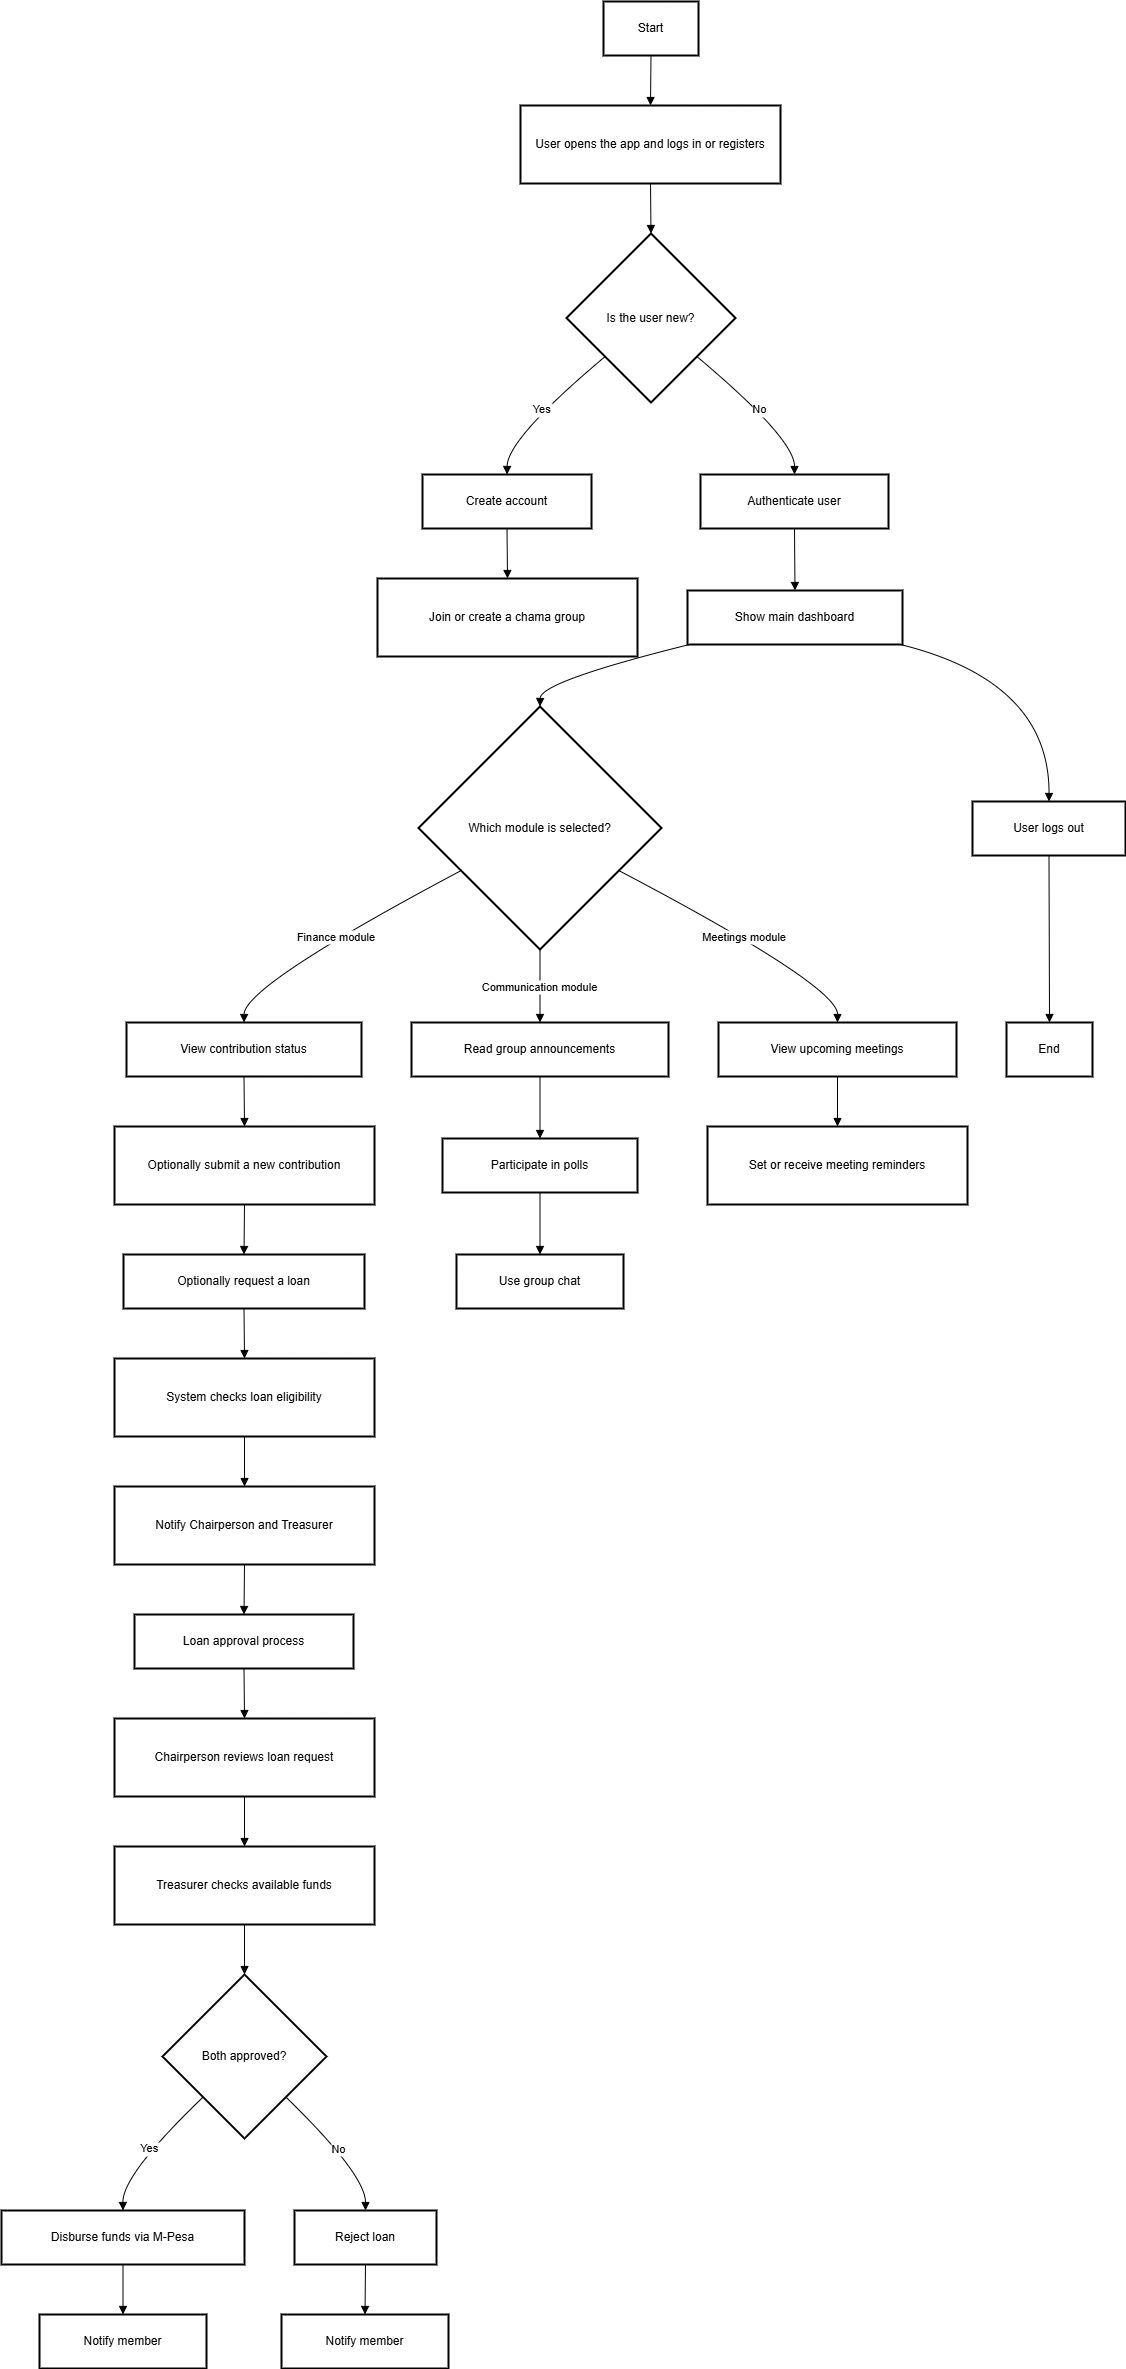

The diagram above was exported from draw.io. Its source (the exported page's mxGraphModel, read from the mxfile embedded in the PNG):
<mxGraphModel dx="988" dy="563" grid="0" gridSize="10" guides="1" tooltips="1" connect="1" arrows="1" fold="1" page="0" pageScale="1" pageWidth="1100" pageHeight="850" math="0" shadow="0">
  <root>
    <mxCell id="0" />
    <mxCell id="1" parent="0" />
    <mxCell id="2" value="Start" style="whiteSpace=wrap;strokeWidth=2;" parent="1" vertex="1">
      <mxGeometry x="610" y="8" width="95" height="54" as="geometry" />
    </mxCell>
    <mxCell id="3" value="User opens the app and logs in or registers" style="whiteSpace=wrap;strokeWidth=2;" parent="1" vertex="1">
      <mxGeometry x="527" y="112" width="260" height="78" as="geometry" />
    </mxCell>
    <mxCell id="4" value="Is the user new?" style="rhombus;strokeWidth=2;whiteSpace=wrap;" parent="1" vertex="1">
      <mxGeometry x="573" y="240" width="169" height="169" as="geometry" />
    </mxCell>
    <mxCell id="5" value="Create account" style="whiteSpace=wrap;strokeWidth=2;" parent="1" vertex="1">
      <mxGeometry x="429" y="481" width="169" height="54" as="geometry" />
    </mxCell>
    <mxCell id="6" value="Join or create a chama group" style="whiteSpace=wrap;strokeWidth=2;" parent="1" vertex="1">
      <mxGeometry x="384" y="585" width="260" height="78" as="geometry" />
    </mxCell>
    <mxCell id="7" value="Authenticate user" style="whiteSpace=wrap;strokeWidth=2;" parent="1" vertex="1">
      <mxGeometry x="707" y="481" width="188" height="54" as="geometry" />
    </mxCell>
    <mxCell id="8" value="Show main dashboard" style="whiteSpace=wrap;strokeWidth=2;" parent="1" vertex="1">
      <mxGeometry x="694" y="597" width="215" height="54" as="geometry" />
    </mxCell>
    <mxCell id="9" value="Which module is selected?" style="rhombus;strokeWidth=2;whiteSpace=wrap;" parent="1" vertex="1">
      <mxGeometry x="425" y="713" width="243" height="243" as="geometry" />
    </mxCell>
    <mxCell id="10" value="View contribution status" style="whiteSpace=wrap;strokeWidth=2;" parent="1" vertex="1">
      <mxGeometry x="133" y="1029" width="235" height="54" as="geometry" />
    </mxCell>
    <mxCell id="11" value="Optionally submit a new contribution" style="whiteSpace=wrap;strokeWidth=2;" parent="1" vertex="1">
      <mxGeometry x="121" y="1133" width="260" height="78" as="geometry" />
    </mxCell>
    <mxCell id="12" value="Optionally request a loan" style="whiteSpace=wrap;strokeWidth=2;" parent="1" vertex="1">
      <mxGeometry x="130" y="1261" width="241" height="54" as="geometry" />
    </mxCell>
    <mxCell id="13" value="System checks loan eligibility" style="whiteSpace=wrap;strokeWidth=2;" parent="1" vertex="1">
      <mxGeometry x="121" y="1365" width="260" height="78" as="geometry" />
    </mxCell>
    <mxCell id="14" value="Notify Chairperson and Treasurer" style="whiteSpace=wrap;strokeWidth=2;" parent="1" vertex="1">
      <mxGeometry x="121" y="1493" width="260" height="78" as="geometry" />
    </mxCell>
    <mxCell id="15" value="Loan approval process" style="whiteSpace=wrap;strokeWidth=2;" parent="1" vertex="1">
      <mxGeometry x="141" y="1621" width="219" height="54" as="geometry" />
    </mxCell>
    <mxCell id="16" value="Chairperson reviews loan request" style="whiteSpace=wrap;strokeWidth=2;" parent="1" vertex="1">
      <mxGeometry x="121" y="1725" width="260" height="78" as="geometry" />
    </mxCell>
    <mxCell id="17" value="Treasurer checks available funds" style="whiteSpace=wrap;strokeWidth=2;" parent="1" vertex="1">
      <mxGeometry x="121" y="1853" width="260" height="78" as="geometry" />
    </mxCell>
    <mxCell id="18" value="Both approved?" style="rhombus;strokeWidth=2;whiteSpace=wrap;" parent="1" vertex="1">
      <mxGeometry x="169" y="1981" width="164" height="164" as="geometry" />
    </mxCell>
    <mxCell id="19" value="Disburse funds via M-Pesa" style="whiteSpace=wrap;strokeWidth=2;" parent="1" vertex="1">
      <mxGeometry x="8" y="2217" width="243" height="54" as="geometry" />
    </mxCell>
    <mxCell id="20" value="Notify member" style="whiteSpace=wrap;strokeWidth=2;" parent="1" vertex="1">
      <mxGeometry x="46" y="2321" width="167" height="54" as="geometry" />
    </mxCell>
    <mxCell id="21" value="Reject loan" style="whiteSpace=wrap;strokeWidth=2;" parent="1" vertex="1">
      <mxGeometry x="301" y="2217" width="142" height="54" as="geometry" />
    </mxCell>
    <mxCell id="22" value="Notify member" style="whiteSpace=wrap;strokeWidth=2;" parent="1" vertex="1">
      <mxGeometry x="288" y="2321" width="167" height="54" as="geometry" />
    </mxCell>
    <mxCell id="23" value="Read group announcements" style="whiteSpace=wrap;strokeWidth=2;" parent="1" vertex="1">
      <mxGeometry x="418" y="1029" width="257" height="54" as="geometry" />
    </mxCell>
    <mxCell id="24" value="Participate in polls" style="whiteSpace=wrap;strokeWidth=2;" parent="1" vertex="1">
      <mxGeometry x="449" y="1145" width="195" height="54" as="geometry" />
    </mxCell>
    <mxCell id="25" value="Use group chat" style="whiteSpace=wrap;strokeWidth=2;" parent="1" vertex="1">
      <mxGeometry x="463" y="1261" width="167" height="54" as="geometry" />
    </mxCell>
    <mxCell id="26" value="View upcoming meetings" style="whiteSpace=wrap;strokeWidth=2;" parent="1" vertex="1">
      <mxGeometry x="725" y="1029" width="238" height="54" as="geometry" />
    </mxCell>
    <mxCell id="27" value="Set or receive meeting reminders" style="whiteSpace=wrap;strokeWidth=2;" parent="1" vertex="1">
      <mxGeometry x="714" y="1133" width="260" height="78" as="geometry" />
    </mxCell>
    <mxCell id="28" value="User logs out" style="whiteSpace=wrap;strokeWidth=2;" parent="1" vertex="1">
      <mxGeometry x="979" y="808" width="153" height="54" as="geometry" />
    </mxCell>
    <mxCell id="29" value="End" style="whiteSpace=wrap;strokeWidth=2;" parent="1" vertex="1">
      <mxGeometry x="1013" y="1029" width="86" height="54" as="geometry" />
    </mxCell>
    <mxCell id="30" value="" style="curved=1;startArrow=none;endArrow=block;exitX=0.5;exitY=1;entryX=0.5;entryY=0;" parent="1" source="2" target="3" edge="1">
      <mxGeometry relative="1" as="geometry">
        <Array as="points" />
      </mxGeometry>
    </mxCell>
    <mxCell id="31" value="" style="curved=1;startArrow=none;endArrow=block;exitX=0.5;exitY=1;entryX=0.5;entryY=0;" parent="1" source="3" target="4" edge="1">
      <mxGeometry relative="1" as="geometry">
        <Array as="points" />
      </mxGeometry>
    </mxCell>
    <mxCell id="32" value="Yes" style="curved=1;startArrow=none;endArrow=block;exitX=0;exitY=0.92;entryX=0.5;entryY=0.01;" parent="1" source="4" target="5" edge="1">
      <mxGeometry relative="1" as="geometry">
        <Array as="points">
          <mxPoint x="514" y="445" />
        </Array>
      </mxGeometry>
    </mxCell>
    <mxCell id="33" value="" style="curved=1;startArrow=none;endArrow=block;exitX=0.5;exitY=1.01;entryX=0.5;entryY=0.01;" parent="1" source="5" target="6" edge="1">
      <mxGeometry relative="1" as="geometry">
        <Array as="points" />
      </mxGeometry>
    </mxCell>
    <mxCell id="34" value="No" style="curved=1;startArrow=none;endArrow=block;exitX=1;exitY=0.92;entryX=0.5;entryY=0.01;" parent="1" source="4" target="7" edge="1">
      <mxGeometry relative="1" as="geometry">
        <Array as="points">
          <mxPoint x="801" y="445" />
        </Array>
      </mxGeometry>
    </mxCell>
    <mxCell id="35" value="" style="curved=1;startArrow=none;endArrow=block;exitX=0.5;exitY=1.01;entryX=0.5;entryY=0.01;" parent="1" source="7" target="8" edge="1">
      <mxGeometry relative="1" as="geometry">
        <Array as="points" />
      </mxGeometry>
    </mxCell>
    <mxCell id="36" value="" style="curved=1;startArrow=none;endArrow=block;exitX=0;exitY=1.01;entryX=0.5;entryY=0;" parent="1" source="8" target="9" edge="1">
      <mxGeometry relative="1" as="geometry">
        <Array as="points">
          <mxPoint x="547" y="688" />
        </Array>
      </mxGeometry>
    </mxCell>
    <mxCell id="37" value="Finance module" style="curved=1;startArrow=none;endArrow=block;exitX=0;exitY=0.77;entryX=0.5;entryY=-0.01;" parent="1" source="9" target="10" edge="1">
      <mxGeometry relative="1" as="geometry">
        <Array as="points">
          <mxPoint x="251" y="992" />
        </Array>
      </mxGeometry>
    </mxCell>
    <mxCell id="38" value="" style="curved=1;startArrow=none;endArrow=block;exitX=0.5;exitY=0.99;entryX=0.5;entryY=0;" parent="1" source="10" target="11" edge="1">
      <mxGeometry relative="1" as="geometry">
        <Array as="points" />
      </mxGeometry>
    </mxCell>
    <mxCell id="39" value="" style="curved=1;startArrow=none;endArrow=block;exitX=0.5;exitY=1;entryX=0.5;entryY=-0.01;" parent="1" source="11" target="12" edge="1">
      <mxGeometry relative="1" as="geometry">
        <Array as="points" />
      </mxGeometry>
    </mxCell>
    <mxCell id="40" value="" style="curved=1;startArrow=none;endArrow=block;exitX=0.5;exitY=0.99;entryX=0.5;entryY=0;" parent="1" source="12" target="13" edge="1">
      <mxGeometry relative="1" as="geometry">
        <Array as="points" />
      </mxGeometry>
    </mxCell>
    <mxCell id="41" value="" style="curved=1;startArrow=none;endArrow=block;exitX=0.5;exitY=1;entryX=0.5;entryY=0;" parent="1" source="13" target="14" edge="1">
      <mxGeometry relative="1" as="geometry">
        <Array as="points" />
      </mxGeometry>
    </mxCell>
    <mxCell id="42" value="" style="curved=1;startArrow=none;endArrow=block;exitX=0.5;exitY=1;entryX=0.5;entryY=-0.01;" parent="1" source="14" target="15" edge="1">
      <mxGeometry relative="1" as="geometry">
        <Array as="points" />
      </mxGeometry>
    </mxCell>
    <mxCell id="43" value="" style="curved=1;startArrow=none;endArrow=block;exitX=0.5;exitY=0.99;entryX=0.5;entryY=0;" parent="1" source="15" target="16" edge="1">
      <mxGeometry relative="1" as="geometry">
        <Array as="points" />
      </mxGeometry>
    </mxCell>
    <mxCell id="44" value="" style="curved=1;startArrow=none;endArrow=block;exitX=0.5;exitY=1;entryX=0.5;entryY=0;" parent="1" source="16" target="17" edge="1">
      <mxGeometry relative="1" as="geometry">
        <Array as="points" />
      </mxGeometry>
    </mxCell>
    <mxCell id="45" value="" style="curved=1;startArrow=none;endArrow=block;exitX=0.5;exitY=1;entryX=0.5;entryY=0;" parent="1" source="17" target="18" edge="1">
      <mxGeometry relative="1" as="geometry">
        <Array as="points" />
      </mxGeometry>
    </mxCell>
    <mxCell id="46" value="Yes" style="curved=1;startArrow=none;endArrow=block;exitX=0;exitY=0.99;entryX=0.5;entryY=0.01;" parent="1" source="18" target="19" edge="1">
      <mxGeometry relative="1" as="geometry">
        <Array as="points">
          <mxPoint x="129" y="2181" />
        </Array>
      </mxGeometry>
    </mxCell>
    <mxCell id="47" value="" style="curved=1;startArrow=none;endArrow=block;exitX=0.5;exitY=1.01;entryX=0.5;entryY=0.01;" parent="1" source="19" target="20" edge="1">
      <mxGeometry relative="1" as="geometry">
        <Array as="points" />
      </mxGeometry>
    </mxCell>
    <mxCell id="48" value="No" style="curved=1;startArrow=none;endArrow=block;exitX=1;exitY=0.99;entryX=0.5;entryY=0.01;" parent="1" source="18" target="21" edge="1">
      <mxGeometry relative="1" as="geometry">
        <Array as="points">
          <mxPoint x="372" y="2181" />
        </Array>
      </mxGeometry>
    </mxCell>
    <mxCell id="49" value="" style="curved=1;startArrow=none;endArrow=block;exitX=0.5;exitY=1.01;entryX=0.5;entryY=0.01;" parent="1" source="21" target="22" edge="1">
      <mxGeometry relative="1" as="geometry">
        <Array as="points" />
      </mxGeometry>
    </mxCell>
    <mxCell id="50" value="Communication module" style="curved=1;startArrow=none;endArrow=block;exitX=0.5;exitY=1;entryX=0.5;entryY=-0.01;" parent="1" source="9" target="23" edge="1">
      <mxGeometry relative="1" as="geometry">
        <Array as="points" />
      </mxGeometry>
    </mxCell>
    <mxCell id="51" value="" style="curved=1;startArrow=none;endArrow=block;exitX=0.5;exitY=0.99;entryX=0.5;entryY=-0.01;" parent="1" source="23" target="24" edge="1">
      <mxGeometry relative="1" as="geometry">
        <Array as="points" />
      </mxGeometry>
    </mxCell>
    <mxCell id="52" value="" style="curved=1;startArrow=none;endArrow=block;exitX=0.5;exitY=0.99;entryX=0.5;entryY=-0.01;" parent="1" source="24" target="25" edge="1">
      <mxGeometry relative="1" as="geometry">
        <Array as="points" />
      </mxGeometry>
    </mxCell>
    <mxCell id="53" value="Meetings module" style="curved=1;startArrow=none;endArrow=block;exitX=1;exitY=0.77;entryX=0.5;entryY=-0.01;" parent="1" source="9" target="26" edge="1">
      <mxGeometry relative="1" as="geometry">
        <Array as="points">
          <mxPoint x="844" y="992" />
        </Array>
      </mxGeometry>
    </mxCell>
    <mxCell id="54" value="" style="curved=1;startArrow=none;endArrow=block;exitX=0.5;exitY=0.99;entryX=0.5;entryY=0;" parent="1" source="26" target="27" edge="1">
      <mxGeometry relative="1" as="geometry">
        <Array as="points" />
      </mxGeometry>
    </mxCell>
    <mxCell id="55" value="" style="curved=1;startArrow=none;endArrow=block;exitX=1;exitY=1.01;entryX=0.5;entryY=-0.01;" parent="1" source="8" target="28" edge="1">
      <mxGeometry relative="1" as="geometry">
        <Array as="points">
          <mxPoint x="1056" y="688" />
        </Array>
      </mxGeometry>
    </mxCell>
    <mxCell id="56" value="" style="curved=1;startArrow=none;endArrow=block;exitX=0.5;exitY=0.99;entryX=0.5;entryY=-0.01;" parent="1" source="28" target="29" edge="1">
      <mxGeometry relative="1" as="geometry">
        <Array as="points" />
      </mxGeometry>
    </mxCell>
  </root>
</mxGraphModel>